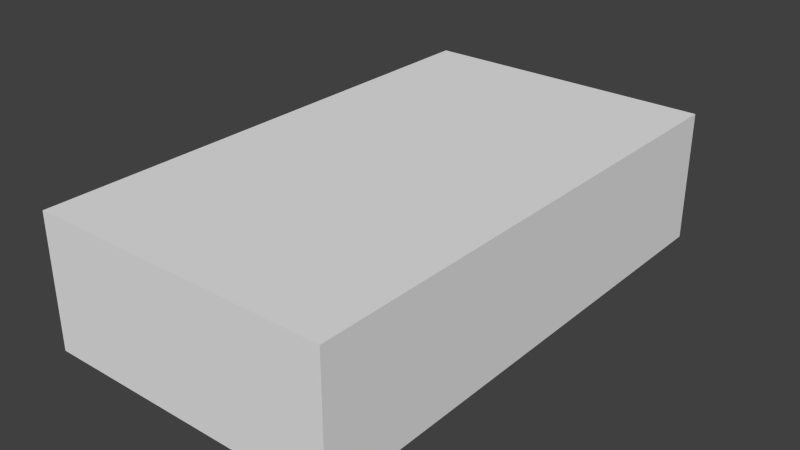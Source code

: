 # Source: GrassGroundCliffRightCollision.blend  (saved by Blender 2.76.0; exported with 4.5.12 LTS)
import bpy
from mathutils import Matrix  # noqa: F401  (used for matrix-valued properties, if any)

bpy.ops.wm.read_factory_settings(use_empty=True)
scene = bpy.context.scene
scene.name = 'Scene'

# ---- collections
col_collection_1 = bpy.data.collections.new('Collection 1'); scene.collection.children.link(col_collection_1)

# ---- materials (node trees are filled in below, after node groups)
mat_collision = bpy.data.materials.new('Collision')
mat_collision.alpha_threshold = 0.0
mat_collision.use_transparent_shadow = False
mat_collision.roughness = 0.5

# ---- material node trees

# ---- world
world_world = bpy.data.worlds.new('World'); scene.world = world_world
world_world.color = (0.05088, 0.05088, 0.05088)
world_world.use_sun_shadow = False
world_world.sun_shadow_jitter_overblur = 0.0
world_world.cycles.sampling_method = 'MANUAL'
world_world.cycles.sample_map_resolution = 256

# ---- meshes
me_cube_005 = bpy.data.meshes.new('Cube.005')
me_cube_005.from_pydata([(-14.97, -17.78, 1.182), (-14.97, 20.35, 1.182), (7.076, 20.35, 1.182), (7.076, -17.78, 1.182), (-14.97, -17.78, -8.495), (7.076, -17.78, -8.495), (-14.97, 20.35, -8.495), (7.076, 20.35, -8.495)], [], [(3, 2, 1, 0), (3, 0, 4, 5), (2, 7, 6, 1), (6, 7, 5, 4), (7, 2, 3, 5), (6, 4, 0, 1)])
me_cube_005.materials.append(mat_collision)
me_cube_005.use_remesh_preserve_volume = False
me_cube_005.use_remesh_preserve_attributes = False
me_cube_005.use_mirror_vertex_groups = False
me_cube_005.update()

# ---- objects
ob_cube_004 = bpy.data.objects.new('Cube.004', me_cube_005)

# ---- transforms, parenting, visibility, modifiers, constraints
ob_cube_004.location = (0.0, 76.29, 19.32)
ob_cube_004.lock_rotations_4d = False
ob_cube_004.empty_display_type = 'ARROWS'
ob_cube_004.lineart.crease_threshold = 0.0

# ---- collection membership
col_collection_1.objects.link(ob_cube_004)

# ---- scene / render settings (as saved in the file)
scene.frame_start = 1; scene.frame_end = 250; scene.frame_set(1)
scene.render.engine = 'BLENDER_EEVEE_NEXT'
scene.render.resolution_percentage = 50
scene.render.dither_intensity = 0.0
scene.cycles.use_denoising = False
scene.cycles.samples = 10
scene.cycles.sampling_pattern = 'TABULATED_SOBOL'
scene.cycles.light_sampling_threshold = 0.0
scene.cycles.use_adaptive_sampling = False
scene.cycles.use_light_tree = False
scene.cycles.blur_glossy = 0.0
scene.cycles.pixel_filter_type = 'GAUSSIAN'
scene.cycles.sample_clamp_indirect = 0.0
scene.view_settings.view_transform = 'Standard'
bpy.context.view_layer.update()

# ---- added for rendering (the .blend has no active camera and no usable light): camera, sun
cam_auto = bpy.data.cameras.new('AutoCamera')
cam_auto.lens = 50.0
cam_auto.sensor_width = 36.0
cam_auto.clip_end = 1000.0
ob_auto_camera = bpy.data.objects.new('AutoCamera', cam_auto)
scene.collection.objects.link(ob_auto_camera)
ob_auto_camera.location = (37.7739, 27.51, 49.0409)
ob_auto_camera.rotation_euler = (1.09748, -7.21219e-08, 0.694738)
scene.camera = ob_auto_camera
light_auto_sun = bpy.data.lights.new('AutoSun', 'SUN')
light_auto_sun.energy = 3.0
light_auto_sun.angle = 0.0523599
ob_auto_sun = bpy.data.objects.new('AutoSun', light_auto_sun)
scene.collection.objects.link(ob_auto_sun)
ob_auto_sun.rotation_euler = (0.872665, 0.174533, 0.523599)
bpy.context.view_layer.update()
